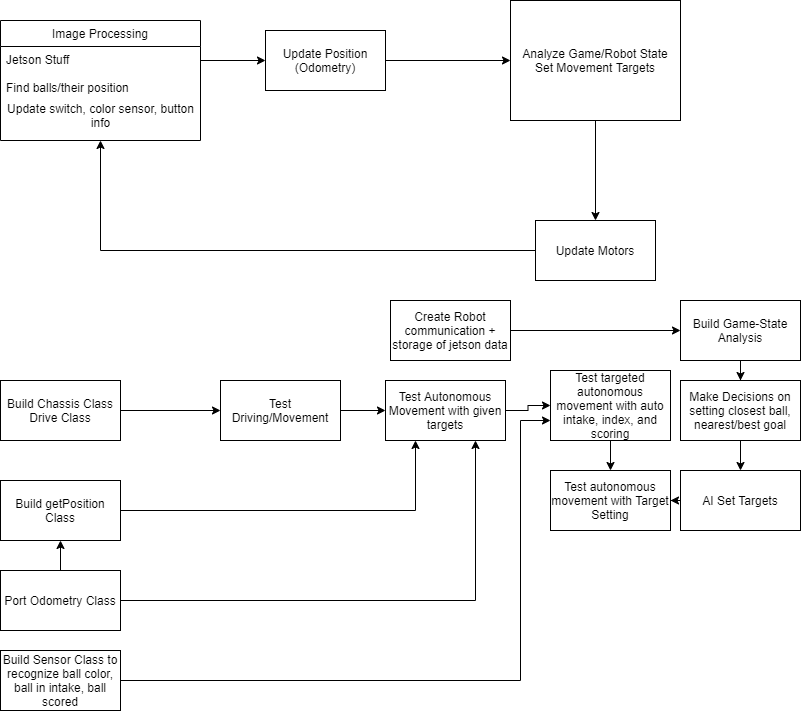

The diagram above was exported from draw.io. Its source (the exported page's mxGraphModel, read from the mxfile embedded in the PNG):
<mxGraphModel dx="2062" dy="1122" grid="1" gridSize="10" guides="1" tooltips="1" connect="1" arrows="1" fold="1" page="1" pageScale="1" pageWidth="850" pageHeight="1100" math="0" shadow="0">
  <root>
    <mxCell id="8tZJ6JmxvBp7bqdLSTf3-0" />
    <mxCell id="8tZJ6JmxvBp7bqdLSTf3-1" parent="8tZJ6JmxvBp7bqdLSTf3-0" />
    <mxCell id="gRW1ELdvy0JuZ6YVVIRc-0" value="Image Processing" style="swimlane;fontStyle=0;align=center;verticalAlign=top;childLayout=stackLayout;horizontal=1;startSize=26;horizontalStack=0;resizeParent=1;resizeLast=0;collapsible=1;marginBottom=0;rounded=0;shadow=0;strokeWidth=1;" parent="8tZJ6JmxvBp7bqdLSTf3-1" vertex="1">
      <mxGeometry x="40" y="30" width="200" height="120" as="geometry">
        <mxRectangle x="550" y="140" width="160" height="26" as="alternateBounds" />
      </mxGeometry>
    </mxCell>
    <mxCell id="gRW1ELdvy0JuZ6YVVIRc-2" value="Jetson Stuff" style="text;align=left;verticalAlign=top;spacingLeft=4;spacingRight=4;overflow=hidden;rotatable=0;points=[[0,0.5],[1,0.5]];portConstraint=eastwest;rounded=0;shadow=0;html=0;" parent="gRW1ELdvy0JuZ6YVVIRc-0" vertex="1">
      <mxGeometry y="26" width="200" height="28" as="geometry" />
    </mxCell>
    <mxCell id="gRW1ELdvy0JuZ6YVVIRc-3" value="Find balls/their position" style="text;align=left;verticalAlign=top;spacingLeft=4;spacingRight=4;overflow=hidden;rotatable=0;points=[[0,0.5],[1,0.5]];portConstraint=eastwest;rounded=0;shadow=0;html=0;" parent="gRW1ELdvy0JuZ6YVVIRc-0" vertex="1">
      <mxGeometry y="54" width="200" height="26" as="geometry" />
    </mxCell>
    <mxCell id="lXpemngoINtUvEg5yoxG-19" value="Update switch, color&amp;nbsp;sensor, button&lt;br&gt;info" style="text;html=1;align=center;verticalAlign=middle;resizable=0;points=[];autosize=1;" vertex="1" parent="gRW1ELdvy0JuZ6YVVIRc-0">
      <mxGeometry y="80" width="200" height="30" as="geometry" />
    </mxCell>
    <mxCell id="gRW1ELdvy0JuZ6YVVIRc-9" style="edgeStyle=orthogonalEdgeStyle;rounded=0;orthogonalLoop=1;jettySize=auto;html=1;entryX=0;entryY=0.5;entryDx=0;entryDy=0;" parent="8tZJ6JmxvBp7bqdLSTf3-1" source="gRW1ELdvy0JuZ6YVVIRc-7" target="gRW1ELdvy0JuZ6YVVIRc-8" edge="1">
      <mxGeometry relative="1" as="geometry" />
    </mxCell>
    <mxCell id="gRW1ELdvy0JuZ6YVVIRc-7" value="Update Position (Odometry)" style="rounded=0;whiteSpace=wrap;html=1;" parent="8tZJ6JmxvBp7bqdLSTf3-1" vertex="1">
      <mxGeometry x="305" y="40" width="120" height="60" as="geometry" />
    </mxCell>
    <mxCell id="gRW1ELdvy0JuZ6YVVIRc-11" style="edgeStyle=orthogonalEdgeStyle;rounded=0;orthogonalLoop=1;jettySize=auto;html=1;entryX=0.5;entryY=0;entryDx=0;entryDy=0;" parent="8tZJ6JmxvBp7bqdLSTf3-1" source="gRW1ELdvy0JuZ6YVVIRc-8" target="gRW1ELdvy0JuZ6YVVIRc-12" edge="1">
      <mxGeometry relative="1" as="geometry">
        <mxPoint x="600" y="210" as="targetPoint" />
      </mxGeometry>
    </mxCell>
    <mxCell id="gRW1ELdvy0JuZ6YVVIRc-8" value="Analyze Game/Robot State&lt;br&gt;Set Movement Targets" style="rounded=0;whiteSpace=wrap;html=1;" parent="8tZJ6JmxvBp7bqdLSTf3-1" vertex="1">
      <mxGeometry x="550" y="10" width="170" height="120" as="geometry" />
    </mxCell>
    <mxCell id="gRW1ELdvy0JuZ6YVVIRc-10" value="" style="edgeStyle=orthogonalEdgeStyle;rounded=0;orthogonalLoop=1;jettySize=auto;html=1;" parent="8tZJ6JmxvBp7bqdLSTf3-1" source="gRW1ELdvy0JuZ6YVVIRc-2" target="gRW1ELdvy0JuZ6YVVIRc-7" edge="1">
      <mxGeometry relative="1" as="geometry" />
    </mxCell>
    <mxCell id="gRW1ELdvy0JuZ6YVVIRc-14" style="edgeStyle=orthogonalEdgeStyle;rounded=0;orthogonalLoop=1;jettySize=auto;html=1;exitX=0;exitY=0.5;exitDx=0;exitDy=0;entryX=0.5;entryY=1;entryDx=0;entryDy=0;" parent="8tZJ6JmxvBp7bqdLSTf3-1" source="gRW1ELdvy0JuZ6YVVIRc-12" edge="1" target="gRW1ELdvy0JuZ6YVVIRc-0">
      <mxGeometry relative="1" as="geometry">
        <mxPoint x="100" y="140" as="targetPoint" />
      </mxGeometry>
    </mxCell>
    <mxCell id="gRW1ELdvy0JuZ6YVVIRc-12" value="Update Motors" style="rounded=0;whiteSpace=wrap;html=1;" parent="8tZJ6JmxvBp7bqdLSTf3-1" vertex="1">
      <mxGeometry x="575" y="230" width="120" height="60" as="geometry" />
    </mxCell>
    <mxCell id="gRW1ELdvy0JuZ6YVVIRc-17" style="edgeStyle=orthogonalEdgeStyle;rounded=0;orthogonalLoop=1;jettySize=auto;html=1;" parent="8tZJ6JmxvBp7bqdLSTf3-1" source="gRW1ELdvy0JuZ6YVVIRc-16" edge="1">
      <mxGeometry relative="1" as="geometry">
        <mxPoint x="260" y="420" as="targetPoint" />
      </mxGeometry>
    </mxCell>
    <mxCell id="gRW1ELdvy0JuZ6YVVIRc-16" value="Build Chassis Class&lt;br&gt;Drive Class" style="rounded=0;whiteSpace=wrap;html=1;" parent="8tZJ6JmxvBp7bqdLSTf3-1" vertex="1">
      <mxGeometry x="40" y="390" width="120" height="60" as="geometry" />
    </mxCell>
    <mxCell id="lXpemngoINtUvEg5yoxG-0" style="edgeStyle=orthogonalEdgeStyle;rounded=0;orthogonalLoop=1;jettySize=auto;html=1;entryX=0;entryY=0.5;entryDx=0;entryDy=0;" edge="1" parent="8tZJ6JmxvBp7bqdLSTf3-1" source="gRW1ELdvy0JuZ6YVVIRc-18" target="OdLsNSE6-m6V2kGoHWp8-2">
      <mxGeometry relative="1" as="geometry" />
    </mxCell>
    <mxCell id="gRW1ELdvy0JuZ6YVVIRc-18" value="Test Driving/Movement" style="rounded=0;whiteSpace=wrap;html=1;" parent="8tZJ6JmxvBp7bqdLSTf3-1" vertex="1">
      <mxGeometry x="260" y="390" width="120" height="60" as="geometry" />
    </mxCell>
    <mxCell id="OdLsNSE6-m6V2kGoHWp8-3" style="edgeStyle=orthogonalEdgeStyle;rounded=0;orthogonalLoop=1;jettySize=auto;html=1;entryX=0.25;entryY=1;entryDx=0;entryDy=0;" parent="8tZJ6JmxvBp7bqdLSTf3-1" source="OdLsNSE6-m6V2kGoHWp8-0" target="OdLsNSE6-m6V2kGoHWp8-2" edge="1">
      <mxGeometry relative="1" as="geometry" />
    </mxCell>
    <mxCell id="OdLsNSE6-m6V2kGoHWp8-0" value="Build getPosition Class" style="rounded=0;whiteSpace=wrap;html=1;" parent="8tZJ6JmxvBp7bqdLSTf3-1" vertex="1">
      <mxGeometry x="40" y="490" width="120" height="60" as="geometry" />
    </mxCell>
    <mxCell id="OdLsNSE6-m6V2kGoHWp8-4" style="edgeStyle=orthogonalEdgeStyle;rounded=0;orthogonalLoop=1;jettySize=auto;html=1;entryX=0.75;entryY=1;entryDx=0;entryDy=0;" parent="8tZJ6JmxvBp7bqdLSTf3-1" source="OdLsNSE6-m6V2kGoHWp8-1" target="OdLsNSE6-m6V2kGoHWp8-2" edge="1">
      <mxGeometry relative="1" as="geometry" />
    </mxCell>
    <mxCell id="lXpemngoINtUvEg5yoxG-1" style="edgeStyle=orthogonalEdgeStyle;rounded=0;orthogonalLoop=1;jettySize=auto;html=1;exitX=0.5;exitY=0;exitDx=0;exitDy=0;" edge="1" parent="8tZJ6JmxvBp7bqdLSTf3-1" source="OdLsNSE6-m6V2kGoHWp8-1" target="OdLsNSE6-m6V2kGoHWp8-0">
      <mxGeometry relative="1" as="geometry" />
    </mxCell>
    <mxCell id="OdLsNSE6-m6V2kGoHWp8-1" value="Port Odometry Class" style="rounded=0;whiteSpace=wrap;html=1;" parent="8tZJ6JmxvBp7bqdLSTf3-1" vertex="1">
      <mxGeometry x="40" y="580" width="120" height="60" as="geometry" />
    </mxCell>
    <mxCell id="lXpemngoINtUvEg5yoxG-6" style="edgeStyle=orthogonalEdgeStyle;rounded=0;orthogonalLoop=1;jettySize=auto;html=1;" edge="1" parent="8tZJ6JmxvBp7bqdLSTf3-1" source="OdLsNSE6-m6V2kGoHWp8-2" target="lXpemngoINtUvEg5yoxG-5">
      <mxGeometry relative="1" as="geometry" />
    </mxCell>
    <mxCell id="OdLsNSE6-m6V2kGoHWp8-2" value="Test Autonomous Movement with given targets" style="rounded=0;whiteSpace=wrap;html=1;" parent="8tZJ6JmxvBp7bqdLSTf3-1" vertex="1">
      <mxGeometry x="425" y="390" width="120" height="60" as="geometry" />
    </mxCell>
    <mxCell id="lXpemngoINtUvEg5yoxG-13" style="edgeStyle=orthogonalEdgeStyle;rounded=0;orthogonalLoop=1;jettySize=auto;html=1;" edge="1" parent="8tZJ6JmxvBp7bqdLSTf3-1" source="lXpemngoINtUvEg5yoxG-2" target="lXpemngoINtUvEg5yoxG-5">
      <mxGeometry relative="1" as="geometry">
        <mxPoint x="560" y="444" as="targetPoint" />
        <Array as="points">
          <mxPoint x="560" y="690" />
          <mxPoint x="560" y="430" />
        </Array>
      </mxGeometry>
    </mxCell>
    <mxCell id="lXpemngoINtUvEg5yoxG-2" value="Build Sensor Class to recognize ball color, ball in intake, ball scored" style="rounded=0;whiteSpace=wrap;html=1;" vertex="1" parent="8tZJ6JmxvBp7bqdLSTf3-1">
      <mxGeometry x="40" y="660" width="120" height="60" as="geometry" />
    </mxCell>
    <mxCell id="lXpemngoINtUvEg5yoxG-17" style="edgeStyle=orthogonalEdgeStyle;rounded=0;orthogonalLoop=1;jettySize=auto;html=1;" edge="1" parent="8tZJ6JmxvBp7bqdLSTf3-1" source="lXpemngoINtUvEg5yoxG-5" target="lXpemngoINtUvEg5yoxG-14">
      <mxGeometry relative="1" as="geometry" />
    </mxCell>
    <mxCell id="lXpemngoINtUvEg5yoxG-5" value="Test targeted autonomous movement with auto intake, index, and scoring" style="rounded=0;whiteSpace=wrap;html=1;" vertex="1" parent="8tZJ6JmxvBp7bqdLSTf3-1">
      <mxGeometry x="590" y="380" width="120" height="70" as="geometry" />
    </mxCell>
    <mxCell id="lXpemngoINtUvEg5yoxG-11" style="edgeStyle=orthogonalEdgeStyle;rounded=0;orthogonalLoop=1;jettySize=auto;html=1;" edge="1" parent="8tZJ6JmxvBp7bqdLSTf3-1" source="lXpemngoINtUvEg5yoxG-7" target="lXpemngoINtUvEg5yoxG-10">
      <mxGeometry relative="1" as="geometry" />
    </mxCell>
    <mxCell id="lXpemngoINtUvEg5yoxG-7" value="Make Decisions on setting closest ball, nearest/best goal" style="rounded=0;whiteSpace=wrap;html=1;" vertex="1" parent="8tZJ6JmxvBp7bqdLSTf3-1">
      <mxGeometry x="720" y="390" width="120" height="60" as="geometry" />
    </mxCell>
    <mxCell id="lXpemngoINtUvEg5yoxG-9" style="edgeStyle=orthogonalEdgeStyle;rounded=0;orthogonalLoop=1;jettySize=auto;html=1;" edge="1" parent="8tZJ6JmxvBp7bqdLSTf3-1" source="lXpemngoINtUvEg5yoxG-8" target="lXpemngoINtUvEg5yoxG-7">
      <mxGeometry relative="1" as="geometry" />
    </mxCell>
    <mxCell id="lXpemngoINtUvEg5yoxG-8" value="Build Game-State Analysis" style="rounded=0;whiteSpace=wrap;html=1;" vertex="1" parent="8tZJ6JmxvBp7bqdLSTf3-1">
      <mxGeometry x="720" y="310" width="120" height="60" as="geometry" />
    </mxCell>
    <mxCell id="lXpemngoINtUvEg5yoxG-15" style="edgeStyle=orthogonalEdgeStyle;rounded=0;orthogonalLoop=1;jettySize=auto;html=1;entryX=1;entryY=0.5;entryDx=0;entryDy=0;" edge="1" parent="8tZJ6JmxvBp7bqdLSTf3-1" source="lXpemngoINtUvEg5yoxG-10" target="lXpemngoINtUvEg5yoxG-14">
      <mxGeometry relative="1" as="geometry" />
    </mxCell>
    <mxCell id="lXpemngoINtUvEg5yoxG-10" value="AI Set Targets" style="rounded=0;whiteSpace=wrap;html=1;" vertex="1" parent="8tZJ6JmxvBp7bqdLSTf3-1">
      <mxGeometry x="720" y="480" width="120" height="60" as="geometry" />
    </mxCell>
    <mxCell id="lXpemngoINtUvEg5yoxG-14" value="Test autonomous movement with Target Setting" style="rounded=0;whiteSpace=wrap;html=1;" vertex="1" parent="8tZJ6JmxvBp7bqdLSTf3-1">
      <mxGeometry x="590" y="480" width="120" height="60" as="geometry" />
    </mxCell>
    <mxCell id="lXpemngoINtUvEg5yoxG-22" style="edgeStyle=orthogonalEdgeStyle;rounded=0;orthogonalLoop=1;jettySize=auto;html=1;entryX=0;entryY=0.5;entryDx=0;entryDy=0;" edge="1" parent="8tZJ6JmxvBp7bqdLSTf3-1" source="lXpemngoINtUvEg5yoxG-21" target="lXpemngoINtUvEg5yoxG-8">
      <mxGeometry relative="1" as="geometry" />
    </mxCell>
    <mxCell id="lXpemngoINtUvEg5yoxG-21" value="Create Robot communication + storage of jetson data" style="rounded=0;whiteSpace=wrap;html=1;" vertex="1" parent="8tZJ6JmxvBp7bqdLSTf3-1">
      <mxGeometry x="430" y="310" width="120" height="60" as="geometry" />
    </mxCell>
  </root>
</mxGraphModel>